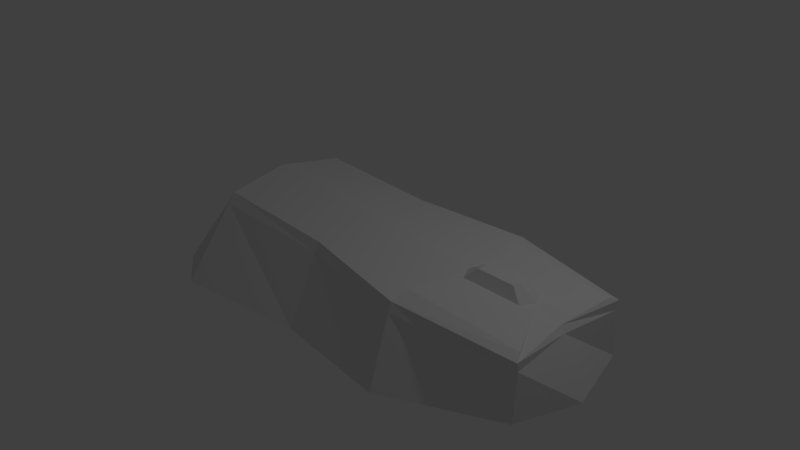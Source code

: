 # Source: mouse2.blend  (saved by Blender 2.79.0; exported with 4.5.12 LTS)
import bpy
from mathutils import Matrix  # noqa: F401  (used for matrix-valued properties, if any)

bpy.ops.wm.read_factory_settings(use_empty=True)
scene = bpy.context.scene
scene.name = 'Scene'

# ---- collections
col_collection_1 = bpy.data.collections.new('Collection 1'); scene.collection.children.link(col_collection_1)

# ---- world
world_world = bpy.data.worlds.new('World'); scene.world = world_world
world_world.color = (0.05088, 0.05088, 0.05088)
world_world.use_sun_shadow = False
world_world.sun_shadow_jitter_overblur = 0.0
world_world.cycles.sampling_method = 'MANUAL'

# ---- cameras
cam_camera = bpy.data.cameras.new('Camera')
cam_camera.clip_end = 100.0
cam_camera.lens = 35.0
cam_camera.sensor_width = 32.0
cam_camera.sensor_height = 18.0
cam_camera.ortho_scale = 7.314
cam_camera.dof.focus_distance = 0.0
cam_camera.dof.aperture_fstop = 128.0

# ---- lights
light_lamp = bpy.data.lights.new('Lamp', 'POINT')
light_lamp.transmission_factor = 0.0
light_lamp.cutoff_distance = 30.0
light_lamp.energy = 100.0
light_lamp.shadow_buffer_clip_start = 1.001
light_lamp.shadow_soft_size = 0.1
light_lamp.shadow_maximum_resolution = 0.006
light_lamp.use_absolute_resolution = True

# ---- meshes
me_cube_001 = bpy.data.meshes.new('Cube.001')
me_cube_001.from_pydata([(-1.025, -0.9756, -0.6809), (-1.0, -0.5222, 0.8133), (-1.025, 0.9756, -0.6809), (-1.0, 0.5222, 0.8133), (1.0, -0.8973, -0.6805), (0.9482, -0.6535, 0.632), (1.0, 0.8973, -0.6805), (0.9482, 0.6535, 0.632), (-1.389, 0.7323, -0.6871), (-1.389, -0.7323, -0.6871), (-1.252, -0.4686, 0.261), (-1.252, 0.4686, 0.261), (1.874, 0.5148, 0.4791), (1.877, 0.529, -0.5435), (1.877, -0.529, -0.5435), (1.874, -0.5148, 0.4791), (-1.0, 0.0, -0.6805), (-1.072, 0.0, 0.9652), (1.0, 0.0, -0.6805), (1.016, 0.0, 0.6815), (-1.559, 0.0, -0.6875), (-1.424, 0.0, 0.261), (2.013, 0.0, -0.6386), (1.795, 0.0, 0.4791), (0.9752, -0.5093, 0.7227), (1.599, -3.273e-09, 0.6379), (1.839, -0.4474, 0.5534), (1.839, 0.4474, 0.5534), (0.9752, 0.5093, 0.7227), (1.081, -8.094e-09, 0.7658), (1.081, -0.1229, 0.6839), (1.539, -0.1025, 0.6422), (1.539, 0.1025, 0.6422), (1.081, 0.1229, 0.6839), (1.17, -6.003e-09, 0.8852), (1.17, -0.0771, 0.8852), (1.457, -6.003e-09, 0.8591), (1.457, -0.06429, 0.8591), (1.457, 0.06429, 0.8591), (1.17, 0.0771, 0.8852), (0.05693, 0.812, -0.6807), (0.04098, 0.5151, 0.7164), (0.05693, -0.812, -0.6807), (0.04098, -0.5151, 0.7164), (0.04348, 0.0, 0.8136), (0.06867, 0.0, -0.6805), (-1.003, -0.5782, 0.6286), (-1.003, 0.5782, 0.6286), (0.9546, 0.6836, 0.4698), (0.9546, -0.6836, 0.4698), (-1.269, -0.5012, 0.1438), (-1.269, 0.5012, 0.1438), (1.871, 0.4997, 0.3124), (1.871, -0.4997, 0.3124), (1.829, 0.0, 0.3649), (-1.441, 0.0, 0.1438), (0.04295, -0.5518, 0.5437), (0.04295, 0.5518, 0.5437)], [], [(48, 7, 12, 52), (57, 41, 7, 48), (19, 5, 24), (56, 43, 1, 46), (45, 18, 4, 42), (44, 17, 1, 43), (55, 21, 11, 51), (54, 23, 15, 53), (17, 3, 11, 21), (16, 0, 9, 20), (49, 4, 14, 53), (18, 6, 13, 22), (47, 2, 8, 51), (46, 1, 10, 50), (4, 18, 22, 14), (2, 16, 20, 8), (1, 17, 21, 10), (52, 12, 23, 54), (50, 10, 21, 55), (41, 3, 17, 44), (40, 6, 18, 45), (12, 7, 28, 27), (24, 26, 31, 30), (28, 19, 29, 33), (23, 12, 27, 25), (7, 19, 28), (5, 15, 26, 24), (15, 23, 25, 26), (32, 33, 39, 38), (25, 32, 38, 36), (19, 24, 30, 29), (25, 27, 32), (27, 28, 33, 32), (26, 25, 31), (34, 35, 37, 36), (39, 34, 36, 38), (31, 25, 36, 37), (33, 29, 34, 39), (30, 31, 37, 35), (29, 30, 35, 34), (2, 40, 45, 16), (7, 41, 44, 19), (19, 44, 43, 5), (16, 45, 42, 0), (49, 5, 43, 56), (47, 3, 41, 57), (2, 47, 57, 40), (4, 49, 56, 42), (9, 50, 55, 20), (13, 52, 54, 22), (0, 46, 50, 9), (3, 47, 51, 11), (5, 49, 53, 15), (22, 54, 53, 14), (20, 55, 51, 8), (42, 56, 46, 0), (40, 57, 48, 6), (6, 48, 52, 13)])
_uv = me_cube_001.uv_layers.new(name='UVMap')
_uv.uv.foreach_set('vector', [0.6521, 0.1917, 0.6231, 0.1955, 0.6315, 0.01914, 0.6577, 0.01561, 0.6497, 0.3612, 0.6186, 0.3644, 0.6231, 0.1955, 0.6521, 0.1917, 0.3293, 0.6681, 0.3293, 0.7911, 0.3152, 0.7624, 0.3766, 0.2458, 0.3456, 0.2426, 0.3451, 0.04716, 0.3788, 0.04937, 0.18, 0.3044, 0.1864, 0.4785, 0.02772, 0.485, 0.03634, 0.3081, 0.4713, 0.817, 0.4847, 0.607, 0.5759, 0.6294, 0.5622, 0.8246, 0.6957, 0.7738, 0.6943, 0.752, 0.7764, 0.7365, 0.7836, 0.7579, 0.09587, 0.8586, 0.09617, 0.8809, 0.005029, 0.8787, 0.02293, 0.8483, 0.6848, 0.607, 0.7785, 0.6234, 0.7764, 0.7365, 0.6943, 0.752, 0.1727, 0.1046, 0.0, 0.107, 0.04054, 0.03716, 0.1689, 0.0, 0.379, 0.4153, 0.5844, 0.4425, 0.5368, 0.607, 0.3846, 0.5914, 0.1864, 0.4785, 0.3451, 0.472, 0.286, 0.6394, 0.1933, 0.6681, 0.6519, 0.5576, 0.8912, 0.5419, 0.8912, 0.607, 0.7383, 0.5974, 0.5864, 0.6707, 0.5941, 0.6369, 0.6109, 0.7486, 0.6066, 0.7708, 0.02772, 0.485, 0.1864, 0.4785, 0.1933, 0.6681, 0.09888, 0.6471, 0.3451, 0.09283, 0.1727, 0.1046, 0.1689, 0.0, 0.2996, 0.02656, 0.5941, 0.6369, 0.6848, 0.607, 0.6943, 0.752, 0.6109, 0.7486, 0.1685, 0.8461, 0.1872, 0.8759, 0.09617, 0.8809, 0.09587, 0.8586, 0.6066, 0.7708, 0.6109, 0.7486, 0.6943, 0.752, 0.6957, 0.7738, 0.3803, 0.8117, 0.3914, 0.6163, 0.4847, 0.607, 0.4713, 0.817, 0.3235, 0.2963, 0.3451, 0.472, 0.1864, 0.4785, 0.18, 0.3044, 0.8344, 0.6329, 1.0, 0.607, 0.9967, 0.634, 0.8417, 0.6455, 0.9967, 0.8246, 0.8417, 0.813, 0.896, 0.7485, 0.9774, 0.7523, 0.9967, 0.634, 0.9889, 0.7293, 0.9787, 0.7293, 0.9774, 0.7063, 0.09617, 0.8809, 0.1872, 0.8759, 0.1755, 0.8912, 0.09668, 0.9188, 0.3152, 0.6681, 0.3152, 0.7911, 0.3012, 0.6968, 1.0, 0.8516, 0.8344, 0.8256, 0.8417, 0.813, 0.9967, 0.8246, 0.005029, 0.8787, 0.09617, 0.8809, 0.09668, 0.9188, 0.01715, 0.8936, 0.2625, 0.6681, 0.2625, 0.7543, 0.2249, 0.7407, 0.2249, 0.6867, 0.2806, 0.7141, 0.2988, 0.7177, 0.292, 0.7608, 0.2806, 0.7608, 0.9889, 0.7293, 0.9967, 0.8246, 0.9774, 0.7523, 0.9787, 0.7293, 0.8853, 0.7293, 0.8417, 0.6455, 0.896, 0.7101, 0.8417, 0.6455, 0.9967, 0.634, 0.9774, 0.7063, 0.896, 0.7101, 0.8417, 0.813, 0.8853, 0.7293, 0.896, 0.7485, 0.2009, 0.7543, 0.2145, 0.7543, 0.2122, 0.8082, 0.2009, 0.8082, 0.1872, 0.7543, 0.2009, 0.7543, 0.2009, 0.8082, 0.1895, 0.8082, 0.2625, 0.7177, 0.2806, 0.7141, 0.2806, 0.7608, 0.2692, 0.7608, 0.3012, 0.6681, 0.2873, 0.6911, 0.2625, 0.6911, 0.2625, 0.6767, 0.2249, 0.6681, 0.2249, 0.7543, 0.1872, 0.7357, 0.1872, 0.6816, 0.2873, 0.6911, 0.3012, 0.7141, 0.2625, 0.7056, 0.2625, 0.6911, 0.3451, 0.09283, 0.3235, 0.2963, 0.18, 0.3044, 0.1727, 0.1046, 0.3451, 0.9801, 0.3803, 0.8117, 0.4713, 0.817, 0.4597, 1.0, 0.4597, 1.0, 0.4713, 0.817, 0.5622, 0.8246, 0.5759, 0.9965, 0.1727, 0.1046, 0.18, 0.3044, 0.03634, 0.3081, 0.0, 0.107, 0.379, 0.4153, 0.35, 0.4115, 0.3456, 0.2426, 0.3766, 0.2458, 0.6519, 0.5576, 0.6182, 0.5598, 0.6186, 0.3644, 0.6497, 0.3612, 0.8912, 0.5419, 0.6519, 0.5576, 0.6497, 0.3612, 0.8699, 0.339, 0.5844, 0.4425, 0.379, 0.4153, 0.3766, 0.2458, 0.5968, 0.268, 0.5759, 0.9287, 0.6066, 0.7708, 0.6957, 0.7738, 0.7058, 0.9287, 0.1872, 0.6902, 0.1685, 0.8461, 0.09587, 0.8586, 0.09329, 0.6681, 0.6182, 0.06505, 0.3788, 0.04937, 0.4652, 0.009561, 0.6182, 0.0, 0.7785, 0.6234, 0.7906, 0.6559, 0.7836, 0.7579, 0.7764, 0.7365, 0.35, 0.4115, 0.379, 0.4153, 0.3846, 0.5914, 0.3584, 0.5878, 0.09329, 0.6681, 0.09587, 0.8586, 0.02293, 0.8483, 0.0, 0.6931, 0.7058, 0.9287, 0.6957, 0.7738, 0.7836, 0.7579, 0.8344, 0.9099, 0.5968, 0.268, 0.3766, 0.2458, 0.3788, 0.04937, 0.6182, 0.06505, 0.8699, 0.339, 0.6497, 0.3612, 0.6521, 0.1917, 0.8575, 0.1644, 0.8575, 0.1644, 0.6521, 0.1917, 0.6577, 0.01561, 0.8099, 0.0])
me_cube_001.use_remesh_preserve_volume = False
me_cube_001.use_remesh_preserve_attributes = False
me_cube_001.use_mirror_vertex_groups = False
me_cube_001.update()

# ---- objects
ob_cube = bpy.data.objects.new('Cube', me_cube_001)
ob_lamp = bpy.data.objects.new('Lamp', light_lamp)
ob_camera = bpy.data.objects.new('Camera', cam_camera)

# ---- transforms, parenting, visibility, modifiers, constraints
ob_cube.location = (0.0, 0.0, 0.0)
ob_cube.scale = (1.684, 1.674, 0.7183)
ob_cube.lineart.crease_threshold = 0.0
ob_lamp.location = (4.076, 1.005, 5.904)
ob_lamp.rotation_euler = (0.6503, 0.05522, 1.866)
ob_lamp.lock_rotations_4d = False
ob_lamp.empty_display_type = 'ARROWS'
ob_lamp.color = (0.0, 0.0, 0.0, 0.0)
ob_lamp.lineart.crease_threshold = 0.0
ob_camera.location = (7.481, -6.508, 5.344)
ob_camera.rotation_euler = (1.109, 0.0, 0.8149)
ob_camera.lock_rotations_4d = False
ob_camera.empty_display_type = 'ARROWS'
ob_camera.color = (0.0, 0.0, 0.0, 0.0)
ob_camera.display_type = 'WIRE'
ob_camera.lineart.crease_threshold = 0.0

# ---- collection membership
col_collection_1.objects.link(ob_cube)
col_collection_1.objects.link(ob_lamp)
col_collection_1.objects.link(ob_camera)

# ---- scene / render settings (as saved in the file)
scene.camera = ob_camera
scene.frame_start = 1; scene.frame_end = 250; scene.frame_set(1)
scene.render.engine = 'BLENDER_EEVEE_NEXT'
scene.render.resolution_percentage = 50
scene.render.dither_intensity = 0.0
scene.cycles.use_denoising = False
scene.cycles.samples = 128
scene.cycles.sampling_pattern = 'TABULATED_SOBOL'
scene.cycles.use_adaptive_sampling = False
scene.cycles.use_light_tree = False
scene.cycles.blur_glossy = 0.0
scene.cycles.sample_clamp_indirect = 0.0
scene.view_settings.view_transform = 'Standard'
bpy.context.view_layer.update()
